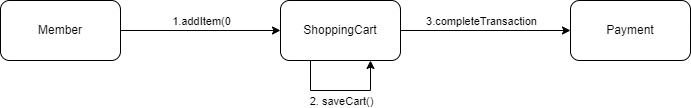

The diagram above was exported from draw.io. Its source (the exported page's mxGraphModel, read from the mxfile embedded in the PNG):
<mxGraphModel dx="2074" dy="1152" grid="1" gridSize="10" guides="1" tooltips="1" connect="1" arrows="1" fold="1" page="1" pageScale="1" pageWidth="850" pageHeight="1100" math="0" shadow="0">
  <root>
    <mxCell id="0" />
    <mxCell id="1" parent="0" />
    <mxCell id="g_-OjGSel2wgFGMb81z2-36" style="edgeStyle=orthogonalEdgeStyle;rounded=0;orthogonalLoop=1;jettySize=auto;html=1;" edge="1" parent="1" source="g_-OjGSel2wgFGMb81z2-33" target="g_-OjGSel2wgFGMb81z2-34">
      <mxGeometry relative="1" as="geometry" />
    </mxCell>
    <mxCell id="g_-OjGSel2wgFGMb81z2-37" value="1.addItem(0" style="edgeLabel;html=1;align=center;verticalAlign=middle;resizable=0;points=[];" vertex="1" connectable="0" parent="g_-OjGSel2wgFGMb81z2-36">
      <mxGeometry x="-0.2125" y="-1" relative="1" as="geometry">
        <mxPoint x="17" y="-11" as="offset" />
      </mxGeometry>
    </mxCell>
    <mxCell id="g_-OjGSel2wgFGMb81z2-33" value="Member" style="rounded=1;whiteSpace=wrap;html=1;" vertex="1" parent="1">
      <mxGeometry x="40" y="80" width="120" height="60" as="geometry" />
    </mxCell>
    <mxCell id="g_-OjGSel2wgFGMb81z2-38" style="edgeStyle=orthogonalEdgeStyle;rounded=0;orthogonalLoop=1;jettySize=auto;html=1;" edge="1" parent="1" source="g_-OjGSel2wgFGMb81z2-34" target="g_-OjGSel2wgFGMb81z2-35">
      <mxGeometry relative="1" as="geometry">
        <Array as="points">
          <mxPoint x="610" y="110" />
        </Array>
      </mxGeometry>
    </mxCell>
    <mxCell id="g_-OjGSel2wgFGMb81z2-39" value="3.completeTransaction" style="edgeLabel;html=1;align=center;verticalAlign=middle;resizable=0;points=[];" vertex="1" connectable="0" parent="g_-OjGSel2wgFGMb81z2-38">
      <mxGeometry x="-0.1294" y="1" relative="1" as="geometry">
        <mxPoint x="6" y="-9" as="offset" />
      </mxGeometry>
    </mxCell>
    <mxCell id="g_-OjGSel2wgFGMb81z2-34" value="ShoppingCart" style="rounded=1;whiteSpace=wrap;html=1;" vertex="1" parent="1">
      <mxGeometry x="320" y="80" width="120" height="60" as="geometry" />
    </mxCell>
    <mxCell id="g_-OjGSel2wgFGMb81z2-35" value="Payment" style="rounded=1;whiteSpace=wrap;html=1;" vertex="1" parent="1">
      <mxGeometry x="610" y="80" width="120" height="60" as="geometry" />
    </mxCell>
    <mxCell id="g_-OjGSel2wgFGMb81z2-41" value="" style="endArrow=classic;html=1;rounded=0;edgeStyle=orthogonalEdgeStyle;exitX=0.25;exitY=1;exitDx=0;exitDy=0;entryX=0.75;entryY=1;entryDx=0;entryDy=0;" edge="1" parent="1" source="g_-OjGSel2wgFGMb81z2-34" target="g_-OjGSel2wgFGMb81z2-34">
      <mxGeometry width="50" height="50" relative="1" as="geometry">
        <mxPoint x="360" y="260" as="sourcePoint" />
        <mxPoint x="410" y="200" as="targetPoint" />
        <Array as="points">
          <mxPoint x="350" y="170" />
          <mxPoint x="410" y="170" />
        </Array>
      </mxGeometry>
    </mxCell>
    <mxCell id="g_-OjGSel2wgFGMb81z2-42" value="2. saveCart()" style="edgeLabel;html=1;align=center;verticalAlign=middle;resizable=0;points=[];" vertex="1" connectable="0" parent="g_-OjGSel2wgFGMb81z2-41">
      <mxGeometry x="-0.2167" y="3" relative="1" as="geometry">
        <mxPoint x="13" y="13" as="offset" />
      </mxGeometry>
    </mxCell>
  </root>
</mxGraphModel>